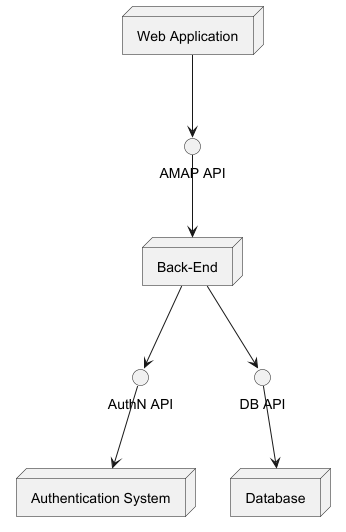

The diagram above was rendered by PlantUML. Its source (embedded in the PNG):
@startuml

    node "Web Application" as WebApp
    node "Back-End" as BackEnd
    node "Authentication System" as AuthSystem
    node "Database" as Database

    interface "AMAP API" as I_AMAP_API
    interface "AuthN API" as I_AuthN_API
    interface "DB API" as I_DB_API

    WebApp --> I_AMAP_API
    I_AMAP_API --> BackEnd
    BackEnd --> I_AuthN_API
    I_AuthN_API --> AuthSystem
    BackEnd --> I_DB_API
    I_DB_API --> Database

@enduml